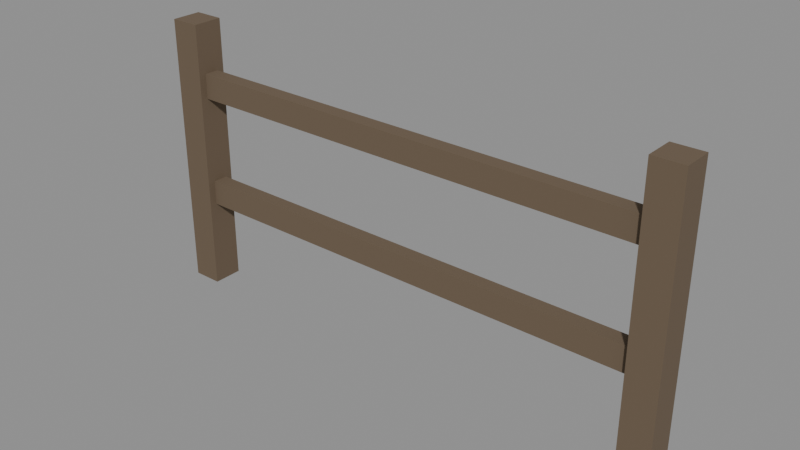 # Source: ENV_Fence_A.blend  (saved by Blender 5.2.44; exported with 4.5.12 LTS)
import bpy
from mathutils import Matrix  # noqa: F401  (used for matrix-valued properties, if any)

bpy.ops.wm.read_factory_settings(use_empty=True)
scene = bpy.context.scene
scene.name = 'Scene'

# ---- collections
col_assets = bpy.data.collections.new('Assets'); scene.collection.children.link(col_assets)

# ---- materials (node trees are filled in below, after node groups)
mat_mat_wood_weathered = bpy.data.materials.new('MAT_Wood_Weathered')

# ---- material node trees
mat_mat_wood_weathered.use_nodes = True; mat_mat_wood_weathered.node_tree.nodes.clear()
_N = mat_mat_wood_weathered.node_tree.nodes; _L = mat_mat_wood_weathered.node_tree.links
n0 = _N.new('ShaderNodeBsdfPrincipled'); n0.name = 'Principled BSDF'; n0.location = (-200, 100)
n0.inputs[0].default_value = (0.1441, 0.1022, 0.0648, 1.0)
n0.inputs[2].default_value = 0.95
n0.inputs[10].default_value = 0.005
n1 = _N.new('ShaderNodeOutputMaterial'); n1.name = 'Material Output'; n1.location = (200, 100)
_L.new(n0.outputs[0], n1.inputs[0])
n1.is_active_output = True

# ---- meshes
me_env_fence_a_post0_mesh = bpy.data.meshes.new('ENV_Fence_A_Post0_Mesh')
me_env_fence_a_post0_mesh.from_pydata([(-0.06, -0.06, 0.0), (-0.06, -0.06, 1.1), (-0.06, 0.06, 0.0), (-0.06, 0.06, 1.1), (0.06, -0.06, 0.0), (0.06, -0.06, 1.1), (0.06, 0.06, 0.0), (0.06, 0.06, 1.1)], [], [(0, 1, 3, 2), (2, 3, 7, 6), (6, 7, 5, 4), (4, 5, 1, 0), (2, 6, 4, 0), (7, 3, 1, 5)])
me_env_fence_a_post0_mesh.materials.append(mat_mat_wood_weathered)
me_env_fence_a_post0_mesh.update()
me_env_fence_a_post1_mesh = bpy.data.meshes.new('ENV_Fence_A_Post1_Mesh')
me_env_fence_a_post1_mesh.from_pydata([(1.94, -0.06, 0.0), (1.94, -0.06, 1.1), (1.94, 0.06, 0.0), (1.94, 0.06, 1.1), (2.06, -0.06, 0.0), (2.06, -0.06, 1.1), (2.06, 0.06, 0.0), (2.06, 0.06, 1.1)], [], [(0, 1, 3, 2), (2, 3, 7, 6), (6, 7, 5, 4), (4, 5, 1, 0), (2, 6, 4, 0), (7, 3, 1, 5)])
me_env_fence_a_post1_mesh.materials.append(mat_mat_wood_weathered)
me_env_fence_a_post1_mesh.update()
me_env_fence_a_rail0_mesh = bpy.data.meshes.new('ENV_Fence_A_Rail0_Mesh')
me_env_fence_a_rail0_mesh.from_pydata([(0.0, -0.03, 0.35), (0.0, -0.03, 0.45), (0.0, 0.03, 0.35), (0.0, 0.03, 0.45), (2.0, -0.03, 0.35), (2.0, -0.03, 0.45), (2.0, 0.03, 0.35), (2.0, 0.03, 0.45)], [], [(0, 1, 3, 2), (2, 3, 7, 6), (6, 7, 5, 4), (4, 5, 1, 0), (2, 6, 4, 0), (7, 3, 1, 5)])
me_env_fence_a_rail0_mesh.materials.append(mat_mat_wood_weathered)
me_env_fence_a_rail0_mesh.update()
me_env_fence_a_rail1_mesh = bpy.data.meshes.new('ENV_Fence_A_Rail1_Mesh')
me_env_fence_a_rail1_mesh.from_pydata([(0.0, -0.03, 0.8), (0.0, -0.03, 0.9), (0.0, 0.03, 0.8), (0.0, 0.03, 0.9), (2.0, -0.03, 0.8), (2.0, -0.03, 0.9), (2.0, 0.03, 0.8), (2.0, 0.03, 0.9)], [], [(0, 1, 3, 2), (2, 3, 7, 6), (6, 7, 5, 4), (4, 5, 1, 0), (2, 6, 4, 0), (7, 3, 1, 5)])
me_env_fence_a_rail1_mesh.materials.append(mat_mat_wood_weathered)
me_env_fence_a_rail1_mesh.update()

# ---- objects
ob_env_fence_a = bpy.data.objects.new('ENV_Fence_A', None)
ob_env_fence_a_post0 = bpy.data.objects.new('ENV_Fence_A_Post0', me_env_fence_a_post0_mesh)
ob_env_fence_a_post1 = bpy.data.objects.new('ENV_Fence_A_Post1', me_env_fence_a_post1_mesh)
ob_env_fence_a_rail0 = bpy.data.objects.new('ENV_Fence_A_Rail0', me_env_fence_a_rail0_mesh)
ob_env_fence_a_rail1 = bpy.data.objects.new('ENV_Fence_A_Rail1', me_env_fence_a_rail1_mesh)

# ---- transforms, parenting, visibility, modifiers, constraints
ob_env_fence_a.location = (0.0, 0.0, 0.0)
ob_env_fence_a.empty_display_size = 0.05
ob_env_fence_a_post0.parent = ob_env_fence_a
ob_env_fence_a_post0.location = (0.0, 0.0, 0.0)
ob_env_fence_a_post1.parent = ob_env_fence_a
ob_env_fence_a_post1.location = (0.0, 0.0, 0.0)
ob_env_fence_a_rail0.parent = ob_env_fence_a
ob_env_fence_a_rail0.location = (0.0, 0.0, 0.0)
ob_env_fence_a_rail1.parent = ob_env_fence_a
ob_env_fence_a_rail1.location = (0.0, 0.0, 0.0)

# ---- collection membership
col_assets.objects.link(ob_env_fence_a)
col_assets.objects.link(ob_env_fence_a_post0)
col_assets.objects.link(ob_env_fence_a_post1)
col_assets.objects.link(ob_env_fence_a_rail0)
col_assets.objects.link(ob_env_fence_a_rail1)

# ---- scene / render settings (as saved in the file)
scene.frame_start = 1; scene.frame_end = 250; scene.frame_set(1)
scene.render.engine = 'BLENDER_EEVEE_NEXT'
scene.render.bake_bias = 0.0
scene.render.bake_samples = 0
scene.render.compositor_device = 'GPU'
scene.eevee.use_volume_custom_range = False
scene.eevee.fast_gi_thickness_near = 0.1
scene.eevee.fast_gi_thickness_far = 0.0
scene.eevee.ray_tracing_options.screen_trace_thickness = 0.1
bpy.context.view_layer.update()

# ---- added for rendering (the .blend has no active camera and no usable light): camera, sun + grey world if the file has none
cam_auto = bpy.data.cameras.new('AutoCamera')
cam_auto.lens = 50.0
cam_auto.sensor_width = 36.0
cam_auto.clip_end = 1000.0
ob_auto_camera = bpy.data.objects.new('AutoCamera', cam_auto)
scene.collection.objects.link(ob_auto_camera)
ob_auto_camera.location = (3.21258, -2.6551, 2.32007)
ob_auto_camera.rotation_euler = (1.09748, -7.21219e-08, 0.694738)
scene.camera = ob_auto_camera
light_auto_sun = bpy.data.lights.new('AutoSun', 'SUN')
light_auto_sun.energy = 3.0
light_auto_sun.angle = 0.0523599
ob_auto_sun = bpy.data.objects.new('AutoSun', light_auto_sun)
scene.collection.objects.link(ob_auto_sun)
ob_auto_sun.rotation_euler = (0.872665, 0.174533, 0.523599)
if scene.world is None:
    world_auto = bpy.data.worlds.new('AutoWorld')
    world_auto.color = (0.3, 0.3, 0.3)
    scene.world = world_auto
bpy.context.view_layer.update()
